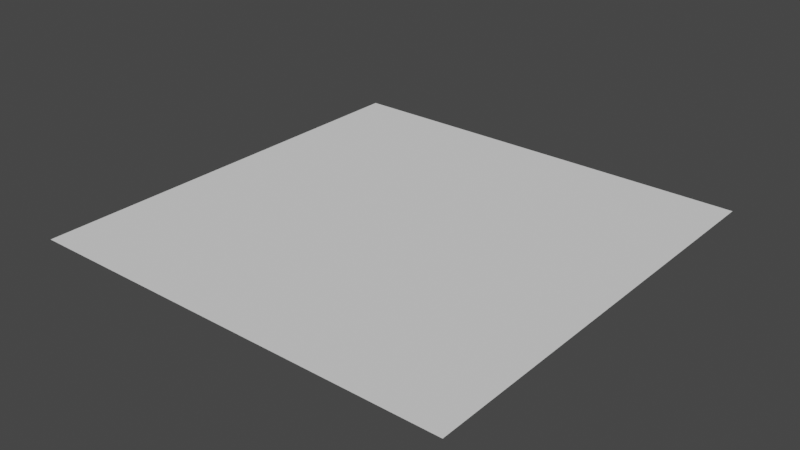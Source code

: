 # Source: TallGrassPlane.blend  (saved by Blender 3.1.7; exported with 4.5.12 LTS)
import bpy
from mathutils import Matrix  # noqa: F401  (used for matrix-valued properties, if any)

bpy.ops.wm.read_factory_settings(use_empty=True)
scene = bpy.context.scene
scene.name = 'Scene'

# ---- collections
col_collection = bpy.data.collections.new('Collection'); scene.collection.children.link(col_collection)

# ---- world
world_world = bpy.data.worlds.new('World'); scene.world = world_world
world_world.use_nodes = True; world_world.node_tree.nodes.clear()
_N = world_world.node_tree.nodes; _L = world_world.node_tree.links
n0 = _N.new('ShaderNodeOutputWorld'); n0.name = 'World Output'; n0.location = (300, 300)
n1 = _N.new('ShaderNodeBackground'); n1.name = 'Background'; n1.location = (10, 300)
n1.inputs[0].default_value = (0.05088, 0.05088, 0.05088, 1.0)
_L.new(n1.outputs[0], n0.inputs[0])
n0.is_active_output = True
world_world.color = (0.05088, 0.05088, 0.05088)
world_world.use_sun_shadow = False
world_world.sun_shadow_jitter_overblur = 0.0

# ---- meshes
me_plane = bpy.data.meshes.new('Plane')
me_plane.from_pydata([(-2.5, -2.5, 0.0), (2.5, -2.5, 0.0), (-2.5, 2.5, 0.0), (2.5, 2.5, 0.0)], [], [(0, 1, 3, 2)])
_uv = me_plane.uv_layers.new(name='UVMap')
_uv.uv.foreach_set('vector', [0.0, 0.0, 1.0, 0.0, 1.0, 1.0, 0.0, 1.0])
me_plane.use_remesh_fix_poles = True
me_plane.use_remesh_preserve_attributes = False
me_plane.update()

# ---- objects
ob_plane = bpy.data.objects.new('Plane', me_plane)

# ---- transforms, parenting, visibility, modifiers, constraints
ob_plane.location = (0.0, 0.0, 0.0)

# ---- collection membership
col_collection.objects.link(ob_plane)

# ---- scene / render settings (as saved in the file)
scene.frame_start = 1; scene.frame_end = 250; scene.frame_set(1)
scene.render.engine = 'BLENDER_EEVEE_NEXT'
scene.cycles.sampling_pattern = 'TABULATED_SOBOL'
scene.cycles.use_light_tree = False
scene.view_settings.view_transform = 'Filmic'
bpy.context.view_layer.update()

# ---- added for rendering (the .blend has no active camera and no usable light): camera, sun
cam_auto = bpy.data.cameras.new('AutoCamera')
cam_auto.lens = 50.0
cam_auto.sensor_width = 36.0
cam_auto.clip_end = 1000.0
ob_auto_camera = bpy.data.objects.new('AutoCamera', cam_auto)
scene.collection.objects.link(ob_auto_camera)
ob_auto_camera.location = (6.54233, -7.85079, 5.23386)
ob_auto_camera.rotation_euler = (1.09748, -7.21219e-08, 0.694738)
scene.camera = ob_auto_camera
light_auto_sun = bpy.data.lights.new('AutoSun', 'SUN')
light_auto_sun.energy = 3.0
light_auto_sun.angle = 0.0523599
ob_auto_sun = bpy.data.objects.new('AutoSun', light_auto_sun)
scene.collection.objects.link(ob_auto_sun)
ob_auto_sun.rotation_euler = (0.872665, 0.174533, 0.523599)
bpy.context.view_layer.update()
